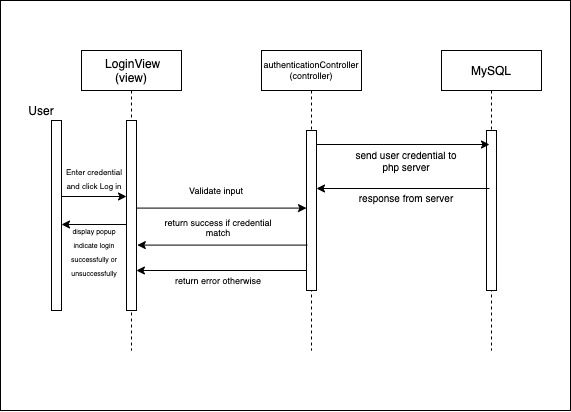

The diagram above was exported from draw.io. Its source (the exported page's mxGraphModel, read from the mxfile embedded in the PNG):
<mxGraphModel dx="968" dy="554" grid="1" gridSize="10" guides="1" tooltips="1" connect="1" arrows="1" fold="1" page="1" pageScale="1" pageWidth="850" pageHeight="1100" math="0" shadow="0">
  <root>
    <mxCell id="0" />
    <mxCell id="1" parent="0" />
    <mxCell id="l5eFidPXjKfrAGj7-Day-23" value="" style="rounded=0;whiteSpace=wrap;html=1;fontSize=9;" parent="1" vertex="1">
      <mxGeometry x="39" y="30" width="570" height="410" as="geometry" />
    </mxCell>
    <mxCell id="3nuBFxr9cyL0pnOWT2aG-1" value=" LoginView&#10;(view)" style="shape=umlLifeline;perimeter=lifelinePerimeter;container=1;collapsible=0;recursiveResize=0;rounded=0;shadow=0;strokeWidth=1;" parent="1" vertex="1">
      <mxGeometry x="120" y="80" width="100" height="300" as="geometry" />
    </mxCell>
    <mxCell id="3nuBFxr9cyL0pnOWT2aG-2" value="" style="points=[];perimeter=orthogonalPerimeter;rounded=0;shadow=0;strokeWidth=1;" parent="3nuBFxr9cyL0pnOWT2aG-1" vertex="1">
      <mxGeometry x="45" y="70" width="10" height="190" as="geometry" />
    </mxCell>
    <mxCell id="3nuBFxr9cyL0pnOWT2aG-5" value="authenticationController&#10;(controller)" style="shape=umlLifeline;perimeter=lifelinePerimeter;container=1;collapsible=0;recursiveResize=0;rounded=0;shadow=0;strokeWidth=1;fontSize=9;" parent="1" vertex="1">
      <mxGeometry x="300" y="80" width="100" height="300" as="geometry" />
    </mxCell>
    <mxCell id="3nuBFxr9cyL0pnOWT2aG-6" value="" style="points=[];perimeter=orthogonalPerimeter;rounded=0;shadow=0;strokeWidth=1;" parent="3nuBFxr9cyL0pnOWT2aG-5" vertex="1">
      <mxGeometry x="45" y="80" width="10" height="160" as="geometry" />
    </mxCell>
    <mxCell id="l5eFidPXjKfrAGj7-Day-1" value="" style="points=[];perimeter=orthogonalPerimeter;rounded=0;shadow=0;strokeWidth=1;" parent="1" vertex="1">
      <mxGeometry x="90" y="150" width="10" height="190" as="geometry" />
    </mxCell>
    <mxCell id="l5eFidPXjKfrAGj7-Day-4" value="User" style="text;html=1;strokeColor=none;fillColor=none;align=center;verticalAlign=middle;whiteSpace=wrap;rounded=0;" parent="1" vertex="1">
      <mxGeometry x="60" y="130" width="40" height="20" as="geometry" />
    </mxCell>
    <mxCell id="l5eFidPXjKfrAGj7-Day-5" value="MySQL" style="shape=umlLifeline;perimeter=lifelinePerimeter;container=1;collapsible=0;recursiveResize=0;rounded=0;shadow=0;strokeWidth=1;" parent="1" vertex="1">
      <mxGeometry x="480" y="80" width="100" height="300" as="geometry" />
    </mxCell>
    <mxCell id="l5eFidPXjKfrAGj7-Day-6" value="" style="points=[];perimeter=orthogonalPerimeter;rounded=0;shadow=0;strokeWidth=1;" parent="l5eFidPXjKfrAGj7-Day-5" vertex="1">
      <mxGeometry x="45" y="80" width="10" height="160" as="geometry" />
    </mxCell>
    <mxCell id="l5eFidPXjKfrAGj7-Day-9" value="" style="endArrow=classic;html=1;exitX=1;exitY=0;exitDx=0;exitDy=0;exitPerimeter=0;" parent="1" edge="1">
      <mxGeometry width="50" height="50" relative="1" as="geometry">
        <mxPoint x="355" y="174" as="sourcePoint" />
        <mxPoint x="528" y="174" as="targetPoint" />
      </mxGeometry>
    </mxCell>
    <mxCell id="l5eFidPXjKfrAGj7-Day-10" value="" style="edgeStyle=orthogonalEdgeStyle;rounded=0;orthogonalLoop=1;jettySize=auto;html=1;" parent="1" edge="1">
      <mxGeometry relative="1" as="geometry">
        <mxPoint x="165" y="254" as="sourcePoint" />
        <mxPoint x="100" y="254" as="targetPoint" />
      </mxGeometry>
    </mxCell>
    <mxCell id="l5eFidPXjKfrAGj7-Day-11" value="&lt;font style=&quot;font-size: 7px&quot;&gt;display popup indicate login successfully or unsuccessfully&lt;/font&gt;" style="text;html=1;strokeColor=none;fillColor=none;align=center;verticalAlign=middle;whiteSpace=wrap;rounded=0;" parent="1" vertex="1">
      <mxGeometry x="98" y="270" width="70" height="20" as="geometry" />
    </mxCell>
    <mxCell id="l5eFidPXjKfrAGj7-Day-15" value="" style="edgeStyle=orthogonalEdgeStyle;rounded=0;orthogonalLoop=1;jettySize=auto;html=1;" parent="1" edge="1">
      <mxGeometry relative="1" as="geometry">
        <mxPoint x="100" y="226" as="sourcePoint" />
        <mxPoint x="165" y="226" as="targetPoint" />
      </mxGeometry>
    </mxCell>
    <mxCell id="l5eFidPXjKfrAGj7-Day-16" value="&lt;font style=&quot;font-size: 8px&quot;&gt;Enter credential and click Log in&lt;/font&gt;" style="text;html=1;strokeColor=none;fillColor=none;align=center;verticalAlign=middle;whiteSpace=wrap;rounded=0;" parent="1" vertex="1">
      <mxGeometry x="98" y="197" width="70" height="20" as="geometry" />
    </mxCell>
    <mxCell id="l5eFidPXjKfrAGj7-Day-27" value="Validate input" style="text;html=1;strokeColor=none;fillColor=none;align=center;verticalAlign=middle;whiteSpace=wrap;rounded=0;fontSize=9;" parent="1" vertex="1">
      <mxGeometry x="200" y="210" width="110" height="20" as="geometry" />
    </mxCell>
    <mxCell id="l5eFidPXjKfrAGj7-Day-28" value="" style="endArrow=classic;html=1;fontSize=9;exitX=0.98;exitY=0.461;exitDx=0;exitDy=0;exitPerimeter=0;" parent="1" edge="1">
      <mxGeometry width="50" height="50" relative="1" as="geometry">
        <mxPoint x="346" y="274.5899999999999" as="sourcePoint" />
        <mxPoint x="175.79999999999995" y="274.5899999999999" as="targetPoint" />
      </mxGeometry>
    </mxCell>
    <mxCell id="l5eFidPXjKfrAGj7-Day-29" value="return success if credential match" style="text;html=1;strokeColor=none;fillColor=none;align=center;verticalAlign=middle;whiteSpace=wrap;rounded=0;fontSize=9;" parent="1" vertex="1">
      <mxGeometry x="202" y="247" width="110" height="20" as="geometry" />
    </mxCell>
    <mxCell id="l5eFidPXjKfrAGj7-Day-30" value="" style="endArrow=classic;html=1;fontSize=9;exitX=0.98;exitY=0.461;exitDx=0;exitDy=0;exitPerimeter=0;" parent="1" edge="1">
      <mxGeometry width="50" height="50" relative="1" as="geometry">
        <mxPoint x="345.1" y="299.99999999999994" as="sourcePoint" />
        <mxPoint x="174.89999999999995" y="299.99999999999994" as="targetPoint" />
      </mxGeometry>
    </mxCell>
    <mxCell id="l5eFidPXjKfrAGj7-Day-31" value="return error otherwise" style="text;html=1;strokeColor=none;fillColor=none;align=center;verticalAlign=middle;whiteSpace=wrap;rounded=0;fontSize=9;" parent="1" vertex="1">
      <mxGeometry x="187" y="300" width="140" height="20" as="geometry" />
    </mxCell>
    <mxCell id="l5eFidPXjKfrAGj7-Day-36" value="send user credential to php server" style="text;html=1;strokeColor=none;fillColor=none;align=center;verticalAlign=middle;whiteSpace=wrap;rounded=0;fontSize=10;" parent="1" vertex="1">
      <mxGeometry x="390" y="180" width="110" height="20" as="geometry" />
    </mxCell>
    <mxCell id="l5eFidPXjKfrAGj7-Day-26" value="" style="endArrow=classic;html=1;fontSize=9;exitX=0.98;exitY=0.461;exitDx=0;exitDy=0;exitPerimeter=0;" parent="1" source="3nuBFxr9cyL0pnOWT2aG-2" target="3nuBFxr9cyL0pnOWT2aG-6" edge="1">
      <mxGeometry width="50" height="50" relative="1" as="geometry">
        <mxPoint x="260" y="190" as="sourcePoint" />
        <mxPoint x="310" y="140" as="targetPoint" />
      </mxGeometry>
    </mxCell>
    <mxCell id="yZzCXTn18nF4wstYV-Hp-1" value="" style="endArrow=classic;html=1;exitX=1;exitY=0;exitDx=0;exitDy=0;exitPerimeter=0;" edge="1" parent="1">
      <mxGeometry width="50" height="50" relative="1" as="geometry">
        <mxPoint x="528" y="218" as="sourcePoint" />
        <mxPoint x="355" y="218" as="targetPoint" />
      </mxGeometry>
    </mxCell>
    <mxCell id="yZzCXTn18nF4wstYV-Hp-2" value="response from server" style="text;html=1;strokeColor=none;fillColor=none;align=center;verticalAlign=middle;whiteSpace=wrap;rounded=0;fontSize=10;" vertex="1" parent="1">
      <mxGeometry x="390" y="217" width="110" height="20" as="geometry" />
    </mxCell>
  </root>
</mxGraphModel>